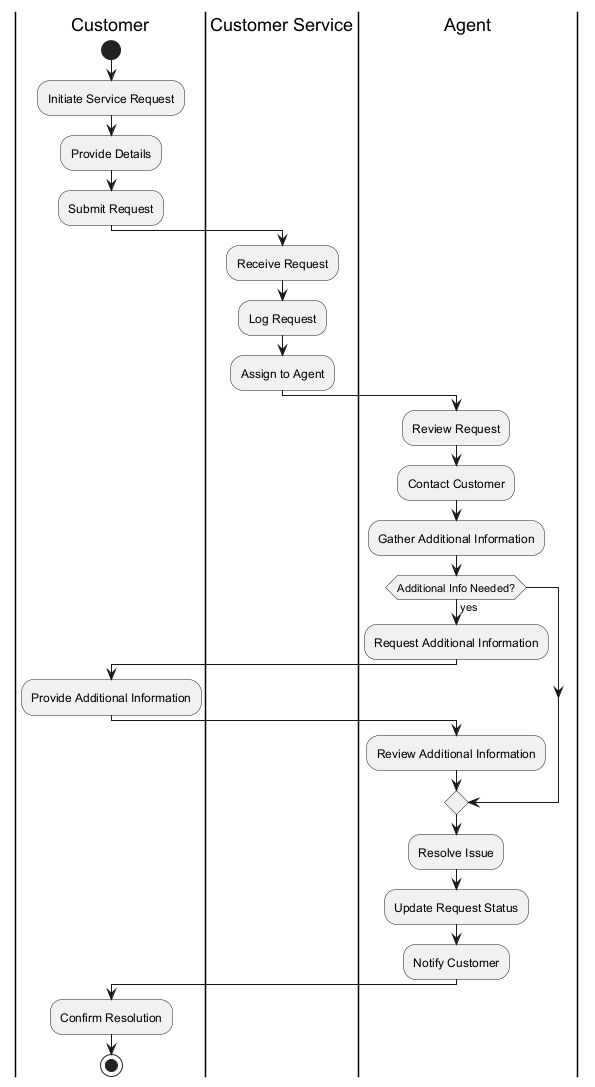

The diagram above was rendered by PlantUML. Its source (embedded in the PNG):
@startuml
|Customer|
start
:Initiate Service Request;
:Provide Details;
:Submit Request;
|Customer Service|
:Receive Request;
:Log Request;
:Assign to Agent;
|Agent|
:Review Request;
:Contact Customer;
:Gather Additional Information;
if (Additional Info Needed?) then (yes)
  :Request Additional Information;
  |Customer|
  :Provide Additional Information;
  |Agent|
  :Review Additional Information;
endif
:Resolve Issue;
:Update Request Status;
:Notify Customer;
|Customer|
:Confirm Resolution;
stop
@enduml